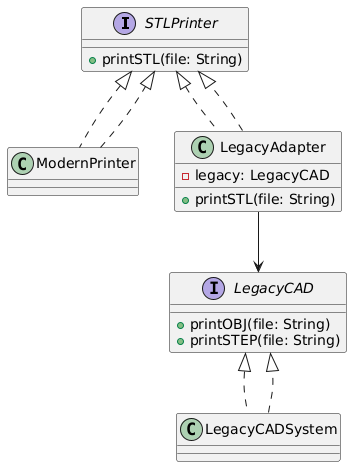

The diagram above was rendered by PlantUML. Its source (embedded in the PNG):
@startuml
interface STLPrinter {
    +printSTL(file: String)
}

interface LegacyCAD {
    +printOBJ(file: String)
    +printSTEP(file: String)
}

class ModernPrinter implements STLPrinter
class LegacyCADSystem implements LegacyCAD

class LegacyAdapter implements STLPrinter {
    -legacy: LegacyCAD
    +printSTL(file: String)
}

ModernPrinter ..|> STLPrinter
LegacyAdapter ..|> STLPrinter
LegacyAdapter --> LegacyCAD
LegacyCADSystem ..|> LegacyCAD
@enduml